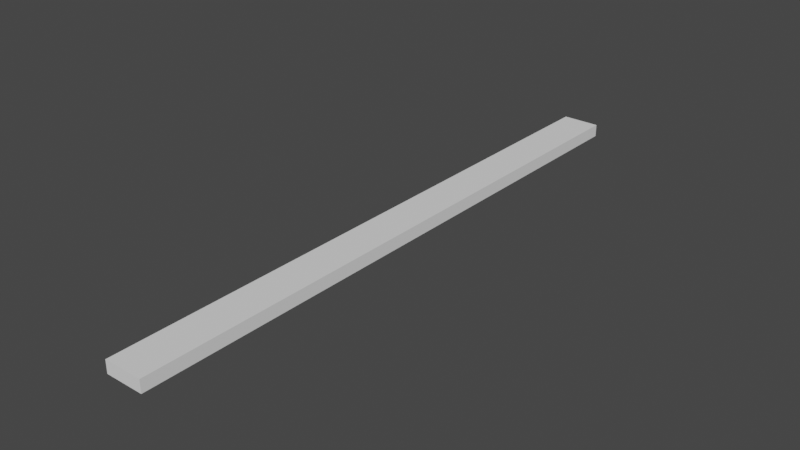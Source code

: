 # Source: FrameGlass.blend  (saved by Blender 2.93.20; exported with 4.5.12 LTS)
import bpy
from mathutils import Matrix  # noqa: F401  (used for matrix-valued properties, if any)

bpy.ops.wm.read_factory_settings(use_empty=True)
scene = bpy.context.scene
scene.name = 'Scene'

# ---- collections
col_collection = bpy.data.collections.new('Collection'); scene.collection.children.link(col_collection)

# ---- world
world_world = bpy.data.worlds.new('World'); scene.world = world_world
world_world.use_nodes = True; world_world.node_tree.nodes.clear()
_N = world_world.node_tree.nodes; _L = world_world.node_tree.links
n0 = _N.new('ShaderNodeOutputWorld'); n0.name = 'World Output'; n0.location = (300, 300)
n1 = _N.new('ShaderNodeBackground'); n1.name = 'Background'; n1.location = (10, 300)
n1.inputs[0].default_value = (0.05088, 0.05088, 0.05088, 1.0)
_L.new(n1.outputs[0], n0.inputs[0])
n0.is_active_output = True
world_world.color = (0.05088, 0.05088, 0.05088)
world_world.use_sun_shadow = False
world_world.sun_shadow_jitter_overblur = 0.0

# ---- meshes
me_cube_001 = bpy.data.meshes.new('Cube.001')
me_cube_001.from_pydata([(-0.04, -1.277, 0.02687), (-0.04, -1.277, 0.0006052), (-0.04, -0.0007056, 0.02687), (-0.04, -0.0007056, 0.0006052), (0.04, -1.277, 0.02687), (0.04, -1.277, 0.0006052), (0.04, -0.0007056, 0.02687), (0.04, -0.0007056, 0.0006052)], [], [(0, 2, 3, 1), (2, 6, 7, 3), (6, 4, 5, 7), (4, 0, 1, 5), (2, 0, 4, 6), (7, 5, 1, 3)])
_uv = me_cube_001.uv_layers.new(name='UVMap')
_uv.uv.foreach_set('vector', [0.375, 0.0, 0.375, 0.25, 0.625, 0.25, 0.625, 0.0, 0.375, 0.25, 0.375, 0.5, 0.625, 0.5, 0.625, 0.25, 0.375, 0.5, 0.375, 0.75, 0.625, 0.75, 0.625, 0.5, 0.375, 0.75, 0.375, 1.0, 0.625, 1.0, 0.625, 0.75, 0.125, 0.5, 0.125, 0.75, 0.375, 0.75, 0.375, 0.5, 0.625, 0.5, 0.625, 0.75, 0.875, 0.75, 0.875, 0.5])
me_cube_001.use_remesh_fix_poles = True
me_cube_001.use_remesh_preserve_attributes = False
me_cube_001.update()

# ---- objects
ob_cube = bpy.data.objects.new('Cube', me_cube_001)

# ---- transforms, parenting, visibility, modifiers, constraints
ob_cube.location = (0.0, 0.0, 0.0)

# ---- collection membership
col_collection.objects.link(ob_cube)

# ---- scene / render settings (as saved in the file)
scene.frame_start = 1; scene.frame_end = 250; scene.frame_set(1)
scene.render.engine = 'BLENDER_EEVEE_NEXT'
scene.cycles.use_denoising = False
scene.cycles.samples = 128
scene.cycles.sampling_pattern = 'TABULATED_SOBOL'
scene.cycles.use_adaptive_sampling = False
scene.cycles.use_light_tree = False
scene.view_settings.view_transform = 'Filmic'
bpy.context.view_layer.update()

# ---- added for rendering (the .blend has no active camera and no usable light): camera, sun
cam_auto = bpy.data.cameras.new('AutoCamera')
cam_auto.lens = 50.0
cam_auto.sensor_width = 36.0
cam_auto.clip_end = 1000.0
ob_auto_camera = bpy.data.objects.new('AutoCamera', cam_auto)
scene.collection.objects.link(ob_auto_camera)
ob_auto_camera.location = (1.1831, -2.05839, 0.960216)
ob_auto_camera.rotation_euler = (1.09748, -7.21219e-08, 0.694738)
scene.camera = ob_auto_camera
light_auto_sun = bpy.data.lights.new('AutoSun', 'SUN')
light_auto_sun.energy = 3.0
light_auto_sun.angle = 0.0523599
ob_auto_sun = bpy.data.objects.new('AutoSun', light_auto_sun)
scene.collection.objects.link(ob_auto_sun)
ob_auto_sun.rotation_euler = (0.872665, 0.174533, 0.523599)
bpy.context.view_layer.update()
